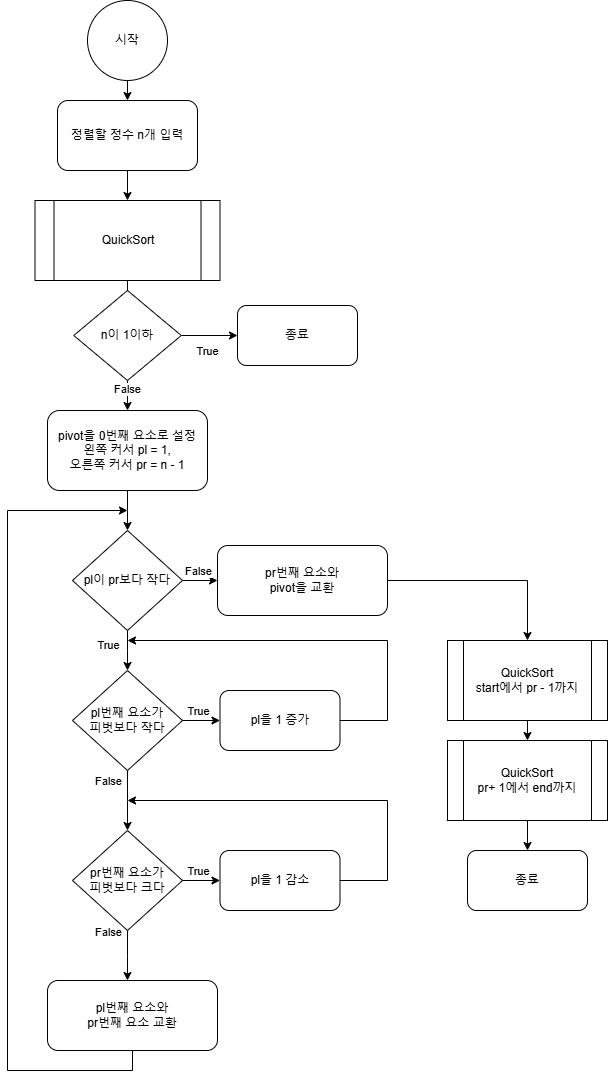

The diagram above was exported from draw.io. Its source (the exported page's mxGraphModel, read from the mxfile embedded in the PNG):
<mxGraphModel dx="1107" dy="1827" grid="1" gridSize="10" guides="1" tooltips="1" connect="1" arrows="1" fold="1" page="1" pageScale="1" pageWidth="827" pageHeight="1169" background="#ffffff" math="0" shadow="0">
  <root>
    <mxCell id="WIyWlLk6GJQsqaUBKTNV-0" />
    <mxCell id="WIyWlLk6GJQsqaUBKTNV-1" parent="WIyWlLk6GJQsqaUBKTNV-0" />
    <mxCell id="kmJn0rDgFudkjNz50BV5-3" style="edgeStyle=orthogonalEdgeStyle;rounded=0;orthogonalLoop=1;jettySize=auto;html=1;exitX=0.5;exitY=1;exitDx=0;exitDy=0;entryX=0.5;entryY=0;entryDx=0;entryDy=0;" edge="1" parent="WIyWlLk6GJQsqaUBKTNV-1" source="kmJn0rDgFudkjNz50BV5-0" target="kmJn0rDgFudkjNz50BV5-2">
      <mxGeometry relative="1" as="geometry" />
    </mxCell>
    <mxCell id="kmJn0rDgFudkjNz50BV5-0" value="시작" style="ellipse;whiteSpace=wrap;html=1;aspect=fixed;" vertex="1" parent="WIyWlLk6GJQsqaUBKTNV-1">
      <mxGeometry x="190" y="-30" width="80" height="80" as="geometry" />
    </mxCell>
    <mxCell id="kmJn0rDgFudkjNz50BV5-59" style="edgeStyle=orthogonalEdgeStyle;rounded=0;orthogonalLoop=1;jettySize=auto;html=1;exitX=0.5;exitY=1;exitDx=0;exitDy=0;" edge="1" parent="WIyWlLk6GJQsqaUBKTNV-1" source="kmJn0rDgFudkjNz50BV5-1" target="kmJn0rDgFudkjNz50BV5-58">
      <mxGeometry relative="1" as="geometry" />
    </mxCell>
    <mxCell id="kmJn0rDgFudkjNz50BV5-1" value="QuickSort" style="shape=process;whiteSpace=wrap;html=1;backgroundOutline=1;" vertex="1" parent="WIyWlLk6GJQsqaUBKTNV-1">
      <mxGeometry x="137.5" y="170" width="185" height="80" as="geometry" />
    </mxCell>
    <mxCell id="kmJn0rDgFudkjNz50BV5-4" style="edgeStyle=orthogonalEdgeStyle;rounded=0;orthogonalLoop=1;jettySize=auto;html=1;exitX=0.5;exitY=1;exitDx=0;exitDy=0;entryX=0.5;entryY=0;entryDx=0;entryDy=0;" edge="1" parent="WIyWlLk6GJQsqaUBKTNV-1" source="kmJn0rDgFudkjNz50BV5-2" target="kmJn0rDgFudkjNz50BV5-1">
      <mxGeometry relative="1" as="geometry" />
    </mxCell>
    <mxCell id="kmJn0rDgFudkjNz50BV5-2" value="정렬할 정수 n개 입력" style="rounded=1;whiteSpace=wrap;html=1;" vertex="1" parent="WIyWlLk6GJQsqaUBKTNV-1">
      <mxGeometry x="160" y="70" width="140" height="70" as="geometry" />
    </mxCell>
    <mxCell id="kmJn0rDgFudkjNz50BV5-8" style="edgeStyle=orthogonalEdgeStyle;rounded=0;orthogonalLoop=1;jettySize=auto;html=1;exitX=0.5;exitY=1;exitDx=0;exitDy=0;" edge="1" parent="WIyWlLk6GJQsqaUBKTNV-1" source="kmJn0rDgFudkjNz50BV5-6">
      <mxGeometry relative="1" as="geometry">
        <mxPoint x="230" y="500" as="targetPoint" />
      </mxGeometry>
    </mxCell>
    <mxCell id="kmJn0rDgFudkjNz50BV5-6" value="pivot을 0번째 요소로 설정&lt;div&gt;왼쪽 커서 pl = 1,&lt;/div&gt;&lt;div&gt;오른쪽 커서 pr = n - 1&lt;/div&gt;" style="rounded=1;whiteSpace=wrap;html=1;" vertex="1" parent="WIyWlLk6GJQsqaUBKTNV-1">
      <mxGeometry x="150" y="380" width="160" height="80" as="geometry" />
    </mxCell>
    <mxCell id="kmJn0rDgFudkjNz50BV5-11" style="edgeStyle=orthogonalEdgeStyle;rounded=0;orthogonalLoop=1;jettySize=auto;html=1;exitX=0.5;exitY=1;exitDx=0;exitDy=0;" edge="1" parent="WIyWlLk6GJQsqaUBKTNV-1" source="kmJn0rDgFudkjNz50BV5-10">
      <mxGeometry relative="1" as="geometry">
        <mxPoint x="230" y="640" as="targetPoint" />
      </mxGeometry>
    </mxCell>
    <mxCell id="kmJn0rDgFudkjNz50BV5-16" value="True" style="edgeLabel;html=1;align=center;verticalAlign=middle;resizable=0;points=[];" vertex="1" connectable="0" parent="kmJn0rDgFudkjNz50BV5-11">
      <mxGeometry x="-0.3087" y="2" relative="1" as="geometry">
        <mxPoint x="-22" as="offset" />
      </mxGeometry>
    </mxCell>
    <mxCell id="kmJn0rDgFudkjNz50BV5-48" style="edgeStyle=orthogonalEdgeStyle;rounded=0;orthogonalLoop=1;jettySize=auto;html=1;exitX=1;exitY=0.5;exitDx=0;exitDy=0;entryX=0;entryY=0.5;entryDx=0;entryDy=0;" edge="1" parent="WIyWlLk6GJQsqaUBKTNV-1" source="kmJn0rDgFudkjNz50BV5-10" target="kmJn0rDgFudkjNz50BV5-47">
      <mxGeometry relative="1" as="geometry">
        <mxPoint x="440" y="550" as="targetPoint" />
      </mxGeometry>
    </mxCell>
    <mxCell id="kmJn0rDgFudkjNz50BV5-49" value="False" style="edgeLabel;html=1;align=center;verticalAlign=middle;resizable=0;points=[];" vertex="1" connectable="0" parent="kmJn0rDgFudkjNz50BV5-48">
      <mxGeometry x="-0.3143" relative="1" as="geometry">
        <mxPoint x="3" y="-10" as="offset" />
      </mxGeometry>
    </mxCell>
    <mxCell id="kmJn0rDgFudkjNz50BV5-10" value="pl이 pr보다 작다" style="rhombus;whiteSpace=wrap;html=1;" vertex="1" parent="WIyWlLk6GJQsqaUBKTNV-1">
      <mxGeometry x="175" y="500" width="110" height="100" as="geometry" />
    </mxCell>
    <mxCell id="kmJn0rDgFudkjNz50BV5-17" style="edgeStyle=orthogonalEdgeStyle;rounded=0;orthogonalLoop=1;jettySize=auto;html=1;exitX=0.5;exitY=1;exitDx=0;exitDy=0;" edge="1" parent="WIyWlLk6GJQsqaUBKTNV-1" source="kmJn0rDgFudkjNz50BV5-14">
      <mxGeometry relative="1" as="geometry">
        <mxPoint x="230" y="800" as="targetPoint" />
      </mxGeometry>
    </mxCell>
    <mxCell id="kmJn0rDgFudkjNz50BV5-23" value="False" style="edgeLabel;html=1;align=center;verticalAlign=middle;resizable=0;points=[];" vertex="1" connectable="0" parent="kmJn0rDgFudkjNz50BV5-17">
      <mxGeometry x="-0.5703" relative="1" as="geometry">
        <mxPoint x="-20" y="-3" as="offset" />
      </mxGeometry>
    </mxCell>
    <mxCell id="kmJn0rDgFudkjNz50BV5-24" style="edgeStyle=orthogonalEdgeStyle;rounded=0;orthogonalLoop=1;jettySize=auto;html=1;exitX=1;exitY=0.5;exitDx=0;exitDy=0;entryX=0;entryY=0.5;entryDx=0;entryDy=0;" edge="1" parent="WIyWlLk6GJQsqaUBKTNV-1" source="kmJn0rDgFudkjNz50BV5-14" target="kmJn0rDgFudkjNz50BV5-22">
      <mxGeometry relative="1" as="geometry" />
    </mxCell>
    <mxCell id="kmJn0rDgFudkjNz50BV5-26" value="True" style="edgeLabel;html=1;align=center;verticalAlign=middle;resizable=0;points=[];" vertex="1" connectable="0" parent="kmJn0rDgFudkjNz50BV5-24">
      <mxGeometry x="-0.4133" y="-3" relative="1" as="geometry">
        <mxPoint x="4" y="-13" as="offset" />
      </mxGeometry>
    </mxCell>
    <mxCell id="kmJn0rDgFudkjNz50BV5-14" value="pl번째 요소가&lt;div&gt;피벗보다 작다&lt;/div&gt;" style="rhombus;whiteSpace=wrap;html=1;" vertex="1" parent="WIyWlLk6GJQsqaUBKTNV-1">
      <mxGeometry x="175" y="640" width="110" height="100" as="geometry" />
    </mxCell>
    <mxCell id="kmJn0rDgFudkjNz50BV5-40" style="edgeStyle=orthogonalEdgeStyle;rounded=0;orthogonalLoop=1;jettySize=auto;html=1;exitX=1;exitY=0.5;exitDx=0;exitDy=0;" edge="1" parent="WIyWlLk6GJQsqaUBKTNV-1" source="kmJn0rDgFudkjNz50BV5-22">
      <mxGeometry relative="1" as="geometry">
        <mxPoint x="230" y="610" as="targetPoint" />
        <Array as="points">
          <mxPoint x="490" y="690" />
          <mxPoint x="490" y="610" />
        </Array>
      </mxGeometry>
    </mxCell>
    <mxCell id="kmJn0rDgFudkjNz50BV5-22" value="pl을 1 증가" style="rounded=1;whiteSpace=wrap;html=1;" vertex="1" parent="WIyWlLk6GJQsqaUBKTNV-1">
      <mxGeometry x="322.5" y="660" width="120" height="60" as="geometry" />
    </mxCell>
    <mxCell id="kmJn0rDgFudkjNz50BV5-31" style="edgeStyle=orthogonalEdgeStyle;rounded=0;orthogonalLoop=1;jettySize=auto;html=1;exitX=1;exitY=0.5;exitDx=0;exitDy=0;entryX=0;entryY=0.5;entryDx=0;entryDy=0;" edge="1" parent="WIyWlLk6GJQsqaUBKTNV-1" source="kmJn0rDgFudkjNz50BV5-29" target="kmJn0rDgFudkjNz50BV5-30">
      <mxGeometry relative="1" as="geometry" />
    </mxCell>
    <mxCell id="kmJn0rDgFudkjNz50BV5-32" value="True" style="edgeLabel;html=1;align=center;verticalAlign=middle;resizable=0;points=[];" vertex="1" connectable="0" parent="kmJn0rDgFudkjNz50BV5-31">
      <mxGeometry x="-0.0933" y="-2" relative="1" as="geometry">
        <mxPoint x="-2" y="-12" as="offset" />
      </mxGeometry>
    </mxCell>
    <mxCell id="kmJn0rDgFudkjNz50BV5-33" style="edgeStyle=orthogonalEdgeStyle;rounded=0;orthogonalLoop=1;jettySize=auto;html=1;exitX=0.5;exitY=1;exitDx=0;exitDy=0;" edge="1" parent="WIyWlLk6GJQsqaUBKTNV-1" source="kmJn0rDgFudkjNz50BV5-29">
      <mxGeometry relative="1" as="geometry">
        <mxPoint x="230" y="950" as="targetPoint" />
      </mxGeometry>
    </mxCell>
    <mxCell id="kmJn0rDgFudkjNz50BV5-42" value="False" style="edgeLabel;html=1;align=center;verticalAlign=middle;resizable=0;points=[];" vertex="1" connectable="0" parent="kmJn0rDgFudkjNz50BV5-33">
      <mxGeometry x="-0.1206" y="-1" relative="1" as="geometry">
        <mxPoint x="-19" y="-21" as="offset" />
      </mxGeometry>
    </mxCell>
    <mxCell id="kmJn0rDgFudkjNz50BV5-29" value="pr번째 요소가&lt;div&gt;피벗보다 크다&lt;/div&gt;" style="rhombus;whiteSpace=wrap;html=1;" vertex="1" parent="WIyWlLk6GJQsqaUBKTNV-1">
      <mxGeometry x="175" y="800" width="110" height="100" as="geometry" />
    </mxCell>
    <mxCell id="kmJn0rDgFudkjNz50BV5-41" style="edgeStyle=orthogonalEdgeStyle;rounded=0;orthogonalLoop=1;jettySize=auto;html=1;exitX=1;exitY=0.5;exitDx=0;exitDy=0;" edge="1" parent="WIyWlLk6GJQsqaUBKTNV-1" source="kmJn0rDgFudkjNz50BV5-30">
      <mxGeometry relative="1" as="geometry">
        <mxPoint x="230" y="770" as="targetPoint" />
        <Array as="points">
          <mxPoint x="490" y="850" />
          <mxPoint x="490" y="770" />
        </Array>
      </mxGeometry>
    </mxCell>
    <mxCell id="kmJn0rDgFudkjNz50BV5-30" value="pl을 1 감소" style="rounded=1;whiteSpace=wrap;html=1;" vertex="1" parent="WIyWlLk6GJQsqaUBKTNV-1">
      <mxGeometry x="322.5" y="820" width="120" height="60" as="geometry" />
    </mxCell>
    <mxCell id="kmJn0rDgFudkjNz50BV5-45" style="edgeStyle=orthogonalEdgeStyle;rounded=0;orthogonalLoop=1;jettySize=auto;html=1;exitX=0.5;exitY=1;exitDx=0;exitDy=0;" edge="1" parent="WIyWlLk6GJQsqaUBKTNV-1" source="kmJn0rDgFudkjNz50BV5-43">
      <mxGeometry relative="1" as="geometry">
        <mxPoint x="230" y="480" as="targetPoint" />
        <Array as="points">
          <mxPoint x="235" y="1040" />
          <mxPoint x="110" y="1040" />
          <mxPoint x="110" y="480" />
        </Array>
      </mxGeometry>
    </mxCell>
    <mxCell id="kmJn0rDgFudkjNz50BV5-43" value="pl번째 요소와&lt;div&gt;pr번째 요소 교환&lt;/div&gt;" style="rounded=1;whiteSpace=wrap;html=1;" vertex="1" parent="WIyWlLk6GJQsqaUBKTNV-1">
      <mxGeometry x="150" y="950" width="170" height="70" as="geometry" />
    </mxCell>
    <mxCell id="kmJn0rDgFudkjNz50BV5-51" style="edgeStyle=orthogonalEdgeStyle;rounded=0;orthogonalLoop=1;jettySize=auto;html=1;exitX=1;exitY=0.5;exitDx=0;exitDy=0;" edge="1" parent="WIyWlLk6GJQsqaUBKTNV-1" source="kmJn0rDgFudkjNz50BV5-47" target="kmJn0rDgFudkjNz50BV5-52">
      <mxGeometry relative="1" as="geometry">
        <mxPoint x="570" y="610" as="targetPoint" />
      </mxGeometry>
    </mxCell>
    <mxCell id="kmJn0rDgFudkjNz50BV5-47" value="pr번째 요소와&lt;div&gt;pivot을 교환&lt;/div&gt;" style="rounded=1;whiteSpace=wrap;html=1;" vertex="1" parent="WIyWlLk6GJQsqaUBKTNV-1">
      <mxGeometry x="320" y="515" width="170" height="70" as="geometry" />
    </mxCell>
    <mxCell id="kmJn0rDgFudkjNz50BV5-55" style="edgeStyle=orthogonalEdgeStyle;rounded=0;orthogonalLoop=1;jettySize=auto;html=1;exitX=0.5;exitY=1;exitDx=0;exitDy=0;entryX=0.5;entryY=0;entryDx=0;entryDy=0;" edge="1" parent="WIyWlLk6GJQsqaUBKTNV-1" source="kmJn0rDgFudkjNz50BV5-52" target="kmJn0rDgFudkjNz50BV5-53">
      <mxGeometry relative="1" as="geometry" />
    </mxCell>
    <mxCell id="kmJn0rDgFudkjNz50BV5-52" value="QuickSort&lt;div&gt;start에서 pr - 1까지&lt;/div&gt;" style="shape=process;whiteSpace=wrap;html=1;backgroundOutline=1;" vertex="1" parent="WIyWlLk6GJQsqaUBKTNV-1">
      <mxGeometry x="550" y="610" width="160" height="80" as="geometry" />
    </mxCell>
    <mxCell id="kmJn0rDgFudkjNz50BV5-56" style="edgeStyle=orthogonalEdgeStyle;rounded=0;orthogonalLoop=1;jettySize=auto;html=1;exitX=0.5;exitY=1;exitDx=0;exitDy=0;entryX=0.5;entryY=0;entryDx=0;entryDy=0;" edge="1" parent="WIyWlLk6GJQsqaUBKTNV-1" source="kmJn0rDgFudkjNz50BV5-53" target="kmJn0rDgFudkjNz50BV5-54">
      <mxGeometry relative="1" as="geometry" />
    </mxCell>
    <mxCell id="kmJn0rDgFudkjNz50BV5-53" value="QuickSort&lt;div&gt;pr+ 1에서 end까지&lt;/div&gt;" style="shape=process;whiteSpace=wrap;html=1;backgroundOutline=1;" vertex="1" parent="WIyWlLk6GJQsqaUBKTNV-1">
      <mxGeometry x="550" y="710" width="160" height="80" as="geometry" />
    </mxCell>
    <mxCell id="kmJn0rDgFudkjNz50BV5-54" value="종료" style="rounded=1;whiteSpace=wrap;html=1;" vertex="1" parent="WIyWlLk6GJQsqaUBKTNV-1">
      <mxGeometry x="570" y="820" width="120" height="60" as="geometry" />
    </mxCell>
    <mxCell id="kmJn0rDgFudkjNz50BV5-57" value="종료" style="rounded=1;whiteSpace=wrap;html=1;" vertex="1" parent="WIyWlLk6GJQsqaUBKTNV-1">
      <mxGeometry x="340" y="275" width="120" height="60" as="geometry" />
    </mxCell>
    <mxCell id="kmJn0rDgFudkjNz50BV5-60" style="edgeStyle=orthogonalEdgeStyle;rounded=0;orthogonalLoop=1;jettySize=auto;html=1;exitX=0.5;exitY=1;exitDx=0;exitDy=0;" edge="1" parent="WIyWlLk6GJQsqaUBKTNV-1" source="kmJn0rDgFudkjNz50BV5-58" target="kmJn0rDgFudkjNz50BV5-6">
      <mxGeometry relative="1" as="geometry" />
    </mxCell>
    <mxCell id="kmJn0rDgFudkjNz50BV5-63" value="False" style="edgeLabel;html=1;align=center;verticalAlign=middle;resizable=0;points=[];" vertex="1" connectable="0" parent="kmJn0rDgFudkjNz50BV5-60">
      <mxGeometry x="-0.68" y="-1" relative="1" as="geometry">
        <mxPoint as="offset" />
      </mxGeometry>
    </mxCell>
    <mxCell id="kmJn0rDgFudkjNz50BV5-62" style="edgeStyle=orthogonalEdgeStyle;rounded=0;orthogonalLoop=1;jettySize=auto;html=1;exitX=1;exitY=0.5;exitDx=0;exitDy=0;entryX=0;entryY=0.5;entryDx=0;entryDy=0;" edge="1" parent="WIyWlLk6GJQsqaUBKTNV-1" source="kmJn0rDgFudkjNz50BV5-58" target="kmJn0rDgFudkjNz50BV5-57">
      <mxGeometry relative="1" as="geometry" />
    </mxCell>
    <mxCell id="kmJn0rDgFudkjNz50BV5-64" value="True" style="edgeLabel;html=1;align=center;verticalAlign=middle;resizable=0;points=[];" vertex="1" connectable="0" parent="kmJn0rDgFudkjNz50BV5-62">
      <mxGeometry x="0.0756" y="-5" relative="1" as="geometry">
        <mxPoint x="-4" y="10" as="offset" />
      </mxGeometry>
    </mxCell>
    <mxCell id="kmJn0rDgFudkjNz50BV5-58" value="n이 1이하" style="rhombus;whiteSpace=wrap;html=1;" vertex="1" parent="WIyWlLk6GJQsqaUBKTNV-1">
      <mxGeometry x="176.25" y="260" width="107.5" height="90" as="geometry" />
    </mxCell>
  </root>
</mxGraphModel>